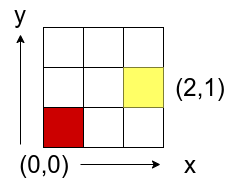

The diagram above was exported from draw.io. Its source (the exported page's mxGraphModel, read from the mxfile embedded in the PNG):
<mxGraphModel dx="97" dy="365" grid="1" gridSize="10" guides="1" tooltips="1" connect="1" arrows="1" fold="1" page="1" pageScale="1" pageWidth="827" pageHeight="1169" math="0" shadow="0">
  <root>
    <mxCell id="0" />
    <mxCell id="1" parent="0" />
    <mxCell id="17" value="" style="rounded=0;whiteSpace=wrap;html=1;fillColor=#CC0000;strokeColor=none;" vertex="1" parent="1">
      <mxGeometry x="143" y="443" width="40" height="40" as="geometry" />
    </mxCell>
    <mxCell id="29" value="" style="shape=table;html=1;whiteSpace=wrap;startSize=0;container=1;collapsible=0;childLayout=tableLayout;fillColor=none;" vertex="1" parent="1">
      <mxGeometry x="143" y="363" width="120" height="120" as="geometry" />
    </mxCell>
    <mxCell id="30" value="" style="shape=partialRectangle;html=1;whiteSpace=wrap;collapsible=0;dropTarget=0;pointerEvents=0;fillColor=none;top=0;left=0;bottom=0;right=0;points=[[0,0.5],[1,0.5]];portConstraint=eastwest;" vertex="1" parent="29">
      <mxGeometry width="120" height="40" as="geometry" />
    </mxCell>
    <mxCell id="31" value="" style="shape=partialRectangle;html=1;whiteSpace=wrap;connectable=0;fillColor=none;top=0;left=0;bottom=0;right=0;overflow=hidden;" vertex="1" parent="30">
      <mxGeometry width="40" height="40" as="geometry" />
    </mxCell>
    <mxCell id="32" value="" style="shape=partialRectangle;html=1;whiteSpace=wrap;connectable=0;fillColor=none;top=0;left=0;bottom=0;right=0;overflow=hidden;" vertex="1" parent="30">
      <mxGeometry x="40" width="40" height="40" as="geometry" />
    </mxCell>
    <mxCell id="33" value="" style="shape=partialRectangle;html=1;whiteSpace=wrap;connectable=0;fillColor=none;top=0;left=0;bottom=0;right=0;overflow=hidden;" vertex="1" parent="30">
      <mxGeometry x="80" width="40" height="40" as="geometry" />
    </mxCell>
    <mxCell id="34" value="" style="shape=partialRectangle;html=1;whiteSpace=wrap;collapsible=0;dropTarget=0;pointerEvents=0;fillColor=none;top=0;left=0;bottom=0;right=0;points=[[0,0.5],[1,0.5]];portConstraint=eastwest;" vertex="1" parent="29">
      <mxGeometry y="40" width="120" height="40" as="geometry" />
    </mxCell>
    <mxCell id="35" value="" style="shape=partialRectangle;html=1;whiteSpace=wrap;connectable=0;fillColor=none;top=0;left=0;bottom=0;right=0;overflow=hidden;" vertex="1" parent="34">
      <mxGeometry width="40" height="40" as="geometry" />
    </mxCell>
    <mxCell id="36" value="" style="shape=partialRectangle;html=1;whiteSpace=wrap;connectable=0;fillColor=none;top=0;left=0;bottom=0;right=0;overflow=hidden;" vertex="1" parent="34">
      <mxGeometry x="40" width="40" height="40" as="geometry" />
    </mxCell>
    <mxCell id="37" value="" style="shape=partialRectangle;html=1;whiteSpace=wrap;connectable=0;fillColor=none;top=0;left=0;bottom=0;right=0;overflow=hidden;" vertex="1" parent="34">
      <mxGeometry x="80" width="40" height="40" as="geometry" />
    </mxCell>
    <mxCell id="38" value="" style="shape=partialRectangle;html=1;whiteSpace=wrap;collapsible=0;dropTarget=0;pointerEvents=0;fillColor=none;top=0;left=0;bottom=0;right=0;points=[[0,0.5],[1,0.5]];portConstraint=eastwest;" vertex="1" parent="29">
      <mxGeometry y="80" width="120" height="40" as="geometry" />
    </mxCell>
    <mxCell id="39" value="" style="shape=partialRectangle;html=1;whiteSpace=wrap;connectable=0;fillColor=none;top=0;left=0;bottom=0;right=0;overflow=hidden;" vertex="1" parent="38">
      <mxGeometry width="40" height="40" as="geometry" />
    </mxCell>
    <mxCell id="40" value="" style="shape=partialRectangle;html=1;whiteSpace=wrap;connectable=0;fillColor=none;top=0;left=0;bottom=0;right=0;overflow=hidden;" vertex="1" parent="38">
      <mxGeometry x="40" width="40" height="40" as="geometry" />
    </mxCell>
    <mxCell id="41" value="" style="shape=partialRectangle;html=1;whiteSpace=wrap;connectable=0;fillColor=none;top=0;left=0;bottom=0;right=0;overflow=hidden;" vertex="1" parent="38">
      <mxGeometry x="80" width="40" height="40" as="geometry" />
    </mxCell>
    <mxCell id="24" value="" style="rounded=0;whiteSpace=wrap;html=1;fillColor=#FFFF66;strokeColor=none;" vertex="1" parent="1">
      <mxGeometry x="223" y="403" width="40" height="40" as="geometry" />
    </mxCell>
    <mxCell id="19" value="" style="endArrow=classic;html=1;" edge="1" parent="1">
      <mxGeometry width="50" height="50" relative="1" as="geometry">
        <mxPoint x="180" y="500" as="sourcePoint" />
        <mxPoint x="260" y="500" as="targetPoint" />
      </mxGeometry>
    </mxCell>
    <mxCell id="20" value="" style="endArrow=classic;html=1;" edge="1" parent="1">
      <mxGeometry width="50" height="50" relative="1" as="geometry">
        <mxPoint x="120" y="480" as="sourcePoint" />
        <mxPoint x="120" y="370" as="targetPoint" />
      </mxGeometry>
    </mxCell>
    <mxCell id="21" value="(0,0)" style="text;html=1;strokeColor=none;fillColor=none;align=center;verticalAlign=middle;whiteSpace=wrap;rounded=0;fontSize=24;" vertex="1" parent="1">
      <mxGeometry x="124" y="490" width="40" height="20" as="geometry" />
    </mxCell>
    <mxCell id="25" value="(2,1)" style="text;html=1;strokeColor=none;fillColor=none;align=center;verticalAlign=middle;whiteSpace=wrap;rounded=0;fontSize=24;" vertex="1" parent="1">
      <mxGeometry x="280" y="413" width="40" height="20" as="geometry" />
    </mxCell>
    <mxCell id="26" value="x" style="text;html=1;strokeColor=none;fillColor=none;align=center;verticalAlign=middle;whiteSpace=wrap;rounded=0;fontSize=24;" vertex="1" parent="1">
      <mxGeometry x="270" y="490" width="40" height="20" as="geometry" />
    </mxCell>
    <mxCell id="27" value="y" style="text;html=1;strokeColor=none;fillColor=none;align=center;verticalAlign=middle;whiteSpace=wrap;rounded=0;fontSize=24;" vertex="1" parent="1">
      <mxGeometry x="100" y="340" width="40" height="20" as="geometry" />
    </mxCell>
  </root>
</mxGraphModel>